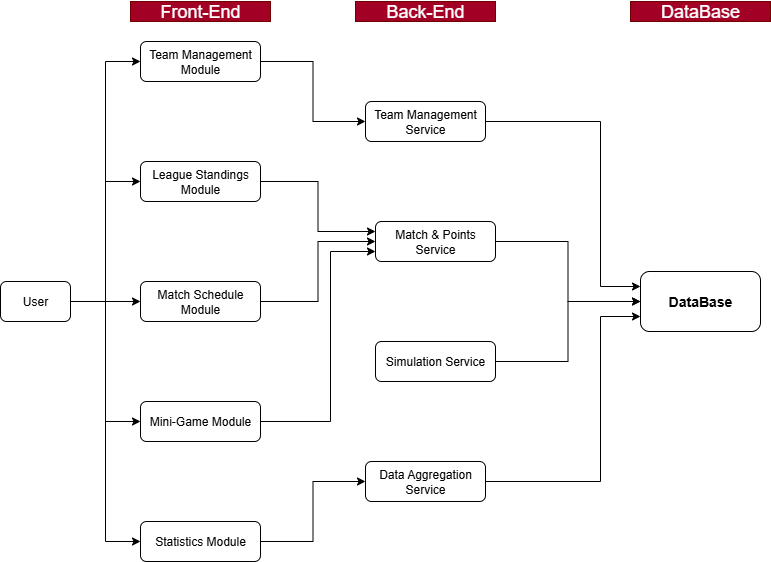

The diagram above was exported from draw.io. Its source (the exported page's mxGraphModel, read from the mxfile embedded in the PNG):
<mxGraphModel dx="1111" dy="1663" grid="1" gridSize="10" guides="1" tooltips="1" connect="1" arrows="1" fold="1" page="1" pageScale="1" pageWidth="850" pageHeight="1100" math="0" shadow="0">
  <root>
    <mxCell id="0" />
    <mxCell id="1" parent="0" />
    <mxCell id="hvCmUyGLaPOFF6ZVZri0-14" style="edgeStyle=orthogonalEdgeStyle;rounded=0;orthogonalLoop=1;jettySize=auto;html=1;entryX=0;entryY=0.5;entryDx=0;entryDy=0;" parent="1" source="hvCmUyGLaPOFF6ZVZri0-1" target="hvCmUyGLaPOFF6ZVZri0-2" edge="1">
      <mxGeometry relative="1" as="geometry" />
    </mxCell>
    <mxCell id="hvCmUyGLaPOFF6ZVZri0-15" style="edgeStyle=orthogonalEdgeStyle;rounded=0;orthogonalLoop=1;jettySize=auto;html=1;entryX=0;entryY=0.5;entryDx=0;entryDy=0;" parent="1" source="hvCmUyGLaPOFF6ZVZri0-1" target="hvCmUyGLaPOFF6ZVZri0-5" edge="1">
      <mxGeometry relative="1" as="geometry" />
    </mxCell>
    <mxCell id="hvCmUyGLaPOFF6ZVZri0-16" style="edgeStyle=orthogonalEdgeStyle;rounded=0;orthogonalLoop=1;jettySize=auto;html=1;entryX=0;entryY=0.5;entryDx=0;entryDy=0;" parent="1" source="hvCmUyGLaPOFF6ZVZri0-1" target="hvCmUyGLaPOFF6ZVZri0-4" edge="1">
      <mxGeometry relative="1" as="geometry" />
    </mxCell>
    <mxCell id="hvCmUyGLaPOFF6ZVZri0-17" style="edgeStyle=orthogonalEdgeStyle;rounded=0;orthogonalLoop=1;jettySize=auto;html=1;entryX=0;entryY=0.5;entryDx=0;entryDy=0;" parent="1" source="hvCmUyGLaPOFF6ZVZri0-1" target="hvCmUyGLaPOFF6ZVZri0-3" edge="1">
      <mxGeometry relative="1" as="geometry" />
    </mxCell>
    <mxCell id="hvCmUyGLaPOFF6ZVZri0-18" style="edgeStyle=orthogonalEdgeStyle;rounded=0;orthogonalLoop=1;jettySize=auto;html=1;entryX=0;entryY=0.5;entryDx=0;entryDy=0;" parent="1" source="hvCmUyGLaPOFF6ZVZri0-1" target="hvCmUyGLaPOFF6ZVZri0-6" edge="1">
      <mxGeometry relative="1" as="geometry" />
    </mxCell>
    <mxCell id="hvCmUyGLaPOFF6ZVZri0-1" value="User" style="rounded=1;whiteSpace=wrap;html=1;" parent="1" vertex="1">
      <mxGeometry y="280" width="70" height="40" as="geometry" />
    </mxCell>
    <mxCell id="hvCmUyGLaPOFF6ZVZri0-19" style="edgeStyle=orthogonalEdgeStyle;rounded=0;orthogonalLoop=1;jettySize=auto;html=1;entryX=0;entryY=0.5;entryDx=0;entryDy=0;" parent="1" source="hvCmUyGLaPOFF6ZVZri0-2" target="hvCmUyGLaPOFF6ZVZri0-8" edge="1">
      <mxGeometry relative="1" as="geometry" />
    </mxCell>
    <mxCell id="hvCmUyGLaPOFF6ZVZri0-2" value="Team Management Module" style="rounded=1;whiteSpace=wrap;html=1;" parent="1" vertex="1">
      <mxGeometry x="140" y="40" width="120" height="40" as="geometry" />
    </mxCell>
    <mxCell id="hvCmUyGLaPOFF6ZVZri0-34" style="edgeStyle=orthogonalEdgeStyle;rounded=0;orthogonalLoop=1;jettySize=auto;html=1;entryX=0;entryY=0.75;entryDx=0;entryDy=0;" parent="1" source="hvCmUyGLaPOFF6ZVZri0-3" target="hvCmUyGLaPOFF6ZVZri0-11" edge="1">
      <mxGeometry relative="1" as="geometry">
        <Array as="points">
          <mxPoint x="330" y="420" />
          <mxPoint x="330" y="250" />
        </Array>
      </mxGeometry>
    </mxCell>
    <mxCell id="hvCmUyGLaPOFF6ZVZri0-3" value="&lt;span style=&quot;text-align: left;&quot;&gt;Mini-Game Module&lt;/span&gt;" style="rounded=1;whiteSpace=wrap;html=1;" parent="1" vertex="1">
      <mxGeometry x="140" y="400" width="120" height="40" as="geometry" />
    </mxCell>
    <mxCell id="hvCmUyGLaPOFF6ZVZri0-22" style="edgeStyle=orthogonalEdgeStyle;rounded=0;orthogonalLoop=1;jettySize=auto;html=1;entryX=0;entryY=0.5;entryDx=0;entryDy=0;" parent="1" source="hvCmUyGLaPOFF6ZVZri0-4" target="hvCmUyGLaPOFF6ZVZri0-11" edge="1">
      <mxGeometry relative="1" as="geometry" />
    </mxCell>
    <mxCell id="hvCmUyGLaPOFF6ZVZri0-4" value="&lt;span style=&quot;text-align: left;&quot;&gt;Match Schedule Module&lt;/span&gt;" style="rounded=1;whiteSpace=wrap;html=1;" parent="1" vertex="1">
      <mxGeometry x="140" y="280" width="120" height="40" as="geometry" />
    </mxCell>
    <mxCell id="hvCmUyGLaPOFF6ZVZri0-33" style="edgeStyle=orthogonalEdgeStyle;rounded=0;orthogonalLoop=1;jettySize=auto;html=1;entryX=0;entryY=0.25;entryDx=0;entryDy=0;" parent="1" source="hvCmUyGLaPOFF6ZVZri0-5" target="hvCmUyGLaPOFF6ZVZri0-11" edge="1">
      <mxGeometry relative="1" as="geometry" />
    </mxCell>
    <mxCell id="hvCmUyGLaPOFF6ZVZri0-5" value="League Standings Module" style="rounded=1;whiteSpace=wrap;html=1;" parent="1" vertex="1">
      <mxGeometry x="140" y="160" width="120" height="40" as="geometry" />
    </mxCell>
    <mxCell id="hvCmUyGLaPOFF6ZVZri0-24" style="edgeStyle=orthogonalEdgeStyle;rounded=0;orthogonalLoop=1;jettySize=auto;html=1;entryX=0;entryY=0.5;entryDx=0;entryDy=0;" parent="1" source="hvCmUyGLaPOFF6ZVZri0-6" target="hvCmUyGLaPOFF6ZVZri0-9" edge="1">
      <mxGeometry relative="1" as="geometry" />
    </mxCell>
    <mxCell id="hvCmUyGLaPOFF6ZVZri0-6" value="&lt;span style=&quot;text-align: left;&quot;&gt;Statistics Module&lt;/span&gt;" style="rounded=1;whiteSpace=wrap;html=1;" parent="1" vertex="1">
      <mxGeometry x="140" y="520" width="120" height="40" as="geometry" />
    </mxCell>
    <mxCell id="hvCmUyGLaPOFF6ZVZri0-29" style="edgeStyle=orthogonalEdgeStyle;rounded=0;orthogonalLoop=1;jettySize=auto;html=1;entryX=0;entryY=0.25;entryDx=0;entryDy=0;" parent="1" source="hvCmUyGLaPOFF6ZVZri0-8" target="hvCmUyGLaPOFF6ZVZri0-13" edge="1">
      <mxGeometry relative="1" as="geometry">
        <Array as="points">
          <mxPoint x="600" y="120" />
          <mxPoint x="600" y="285" />
        </Array>
      </mxGeometry>
    </mxCell>
    <mxCell id="hvCmUyGLaPOFF6ZVZri0-8" value="&lt;span style=&quot;text-align: left;&quot;&gt;Team Management Service&lt;/span&gt;" style="rounded=1;whiteSpace=wrap;html=1;" parent="1" vertex="1">
      <mxGeometry x="365" y="100" width="120" height="40" as="geometry" />
    </mxCell>
    <mxCell id="hvCmUyGLaPOFF6ZVZri0-32" style="edgeStyle=orthogonalEdgeStyle;rounded=0;orthogonalLoop=1;jettySize=auto;html=1;entryX=0;entryY=0.75;entryDx=0;entryDy=0;" parent="1" source="hvCmUyGLaPOFF6ZVZri0-9" target="hvCmUyGLaPOFF6ZVZri0-13" edge="1">
      <mxGeometry relative="1" as="geometry">
        <Array as="points">
          <mxPoint x="600" y="480" />
          <mxPoint x="600" y="315" />
        </Array>
      </mxGeometry>
    </mxCell>
    <mxCell id="hvCmUyGLaPOFF6ZVZri0-9" value="&lt;span style=&quot;text-align: left;&quot;&gt;Data Aggregation Service&lt;/span&gt;" style="rounded=1;whiteSpace=wrap;html=1;" parent="1" vertex="1">
      <mxGeometry x="365" y="460" width="120" height="40" as="geometry" />
    </mxCell>
    <mxCell id="hvCmUyGLaPOFF6ZVZri0-25" style="edgeStyle=orthogonalEdgeStyle;rounded=0;orthogonalLoop=1;jettySize=auto;html=1;entryX=0;entryY=0.5;entryDx=0;entryDy=0;" parent="1" source="hvCmUyGLaPOFF6ZVZri0-10" target="hvCmUyGLaPOFF6ZVZri0-13" edge="1">
      <mxGeometry relative="1" as="geometry" />
    </mxCell>
    <mxCell id="hvCmUyGLaPOFF6ZVZri0-10" value="&lt;span style=&quot;text-align: left;&quot;&gt;Simulation Service&lt;/span&gt;" style="rounded=1;whiteSpace=wrap;html=1;" parent="1" vertex="1">
      <mxGeometry x="375" y="340" width="120" height="40" as="geometry" />
    </mxCell>
    <mxCell id="hvCmUyGLaPOFF6ZVZri0-27" style="edgeStyle=orthogonalEdgeStyle;rounded=0;orthogonalLoop=1;jettySize=auto;html=1;entryX=0;entryY=0.5;entryDx=0;entryDy=0;" parent="1" source="hvCmUyGLaPOFF6ZVZri0-11" target="hvCmUyGLaPOFF6ZVZri0-13" edge="1">
      <mxGeometry relative="1" as="geometry" />
    </mxCell>
    <mxCell id="hvCmUyGLaPOFF6ZVZri0-11" value="&lt;span style=&quot;text-align: left;&quot;&gt;Match &amp;amp; Points Service&lt;/span&gt;" style="rounded=1;whiteSpace=wrap;html=1;" parent="1" vertex="1">
      <mxGeometry x="375" y="220" width="120" height="40" as="geometry" />
    </mxCell>
    <mxCell id="hvCmUyGLaPOFF6ZVZri0-13" value="&lt;b&gt;&lt;font style=&quot;font-size: 14px;&quot;&gt;DataBase&lt;/font&gt;&lt;/b&gt;" style="rounded=1;whiteSpace=wrap;html=1;" parent="1" vertex="1">
      <mxGeometry x="640" y="270" width="120" height="60" as="geometry" />
    </mxCell>
    <mxCell id="hvCmUyGLaPOFF6ZVZri0-35" value="&lt;font style=&quot;font-size: 18px;&quot;&gt;Front-End&lt;/font&gt;" style="text;html=1;align=center;verticalAlign=middle;whiteSpace=wrap;rounded=0;fillColor=#a20025;strokeColor=#6F0000;fontColor=#ffffff;" parent="1" vertex="1">
      <mxGeometry x="130" width="140" height="20" as="geometry" />
    </mxCell>
    <mxCell id="hvCmUyGLaPOFF6ZVZri0-36" value="&lt;font style=&quot;font-size: 18px;&quot;&gt;Back-End&lt;/font&gt;" style="text;html=1;align=center;verticalAlign=middle;whiteSpace=wrap;rounded=0;fillColor=#a20025;strokeColor=#6F0000;fontColor=#ffffff;" parent="1" vertex="1">
      <mxGeometry x="355" width="140" height="20" as="geometry" />
    </mxCell>
    <mxCell id="hvCmUyGLaPOFF6ZVZri0-37" value="&lt;font style=&quot;font-size: 18px;&quot;&gt;DataBase&lt;/font&gt;" style="text;html=1;align=center;verticalAlign=middle;whiteSpace=wrap;rounded=0;fillColor=#a20025;strokeColor=#6F0000;fontColor=#ffffff;" parent="1" vertex="1">
      <mxGeometry x="630" width="140" height="20" as="geometry" />
    </mxCell>
  </root>
</mxGraphModel>